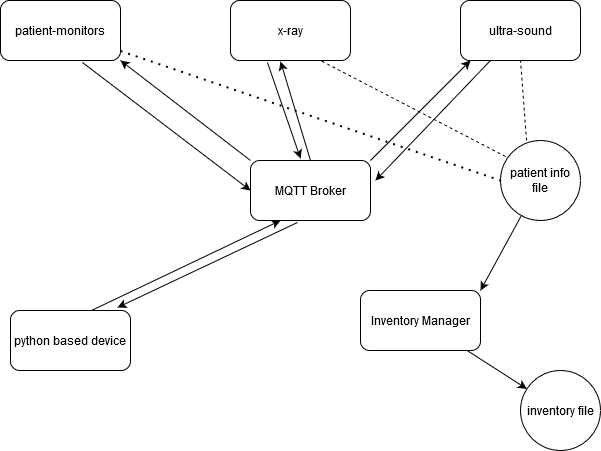

The diagram above was exported from draw.io. Its source (the exported page's mxGraphModel, read from the mxfile embedded in the PNG):
<mxGraphModel dx="1038" dy="575" grid="1" gridSize="10" guides="1" tooltips="1" connect="1" arrows="1" fold="1" page="1" pageScale="1" pageWidth="850" pageHeight="1100" math="0" shadow="0">
  <root>
    <mxCell id="0" />
    <mxCell id="1" parent="0" />
    <mxCell id="6FyEG3qtNJlRr3Kogt_g-1" value="MQTT Broker" style="rounded=1;whiteSpace=wrap;html=1;" vertex="1" parent="1">
      <mxGeometry x="400" y="200" width="120" height="60" as="geometry" />
    </mxCell>
    <mxCell id="6FyEG3qtNJlRr3Kogt_g-2" value="patient-monitors" style="rounded=1;whiteSpace=wrap;html=1;" vertex="1" parent="1">
      <mxGeometry x="150" y="40" width="120" height="60" as="geometry" />
    </mxCell>
    <mxCell id="6FyEG3qtNJlRr3Kogt_g-3" value="x-ray" style="rounded=1;whiteSpace=wrap;html=1;" vertex="1" parent="1">
      <mxGeometry x="380" y="40" width="120" height="60" as="geometry" />
    </mxCell>
    <mxCell id="6FyEG3qtNJlRr3Kogt_g-4" value="ultra-sound" style="rounded=1;whiteSpace=wrap;html=1;" vertex="1" parent="1">
      <mxGeometry x="610" y="40" width="120" height="60" as="geometry" />
    </mxCell>
    <mxCell id="6FyEG3qtNJlRr3Kogt_g-5" value="python based device" style="rounded=1;whiteSpace=wrap;html=1;" vertex="1" parent="1">
      <mxGeometry x="160" y="350" width="120" height="60" as="geometry" />
    </mxCell>
    <mxCell id="6FyEG3qtNJlRr3Kogt_g-6" value="Inventory Manager" style="rounded=1;whiteSpace=wrap;html=1;" vertex="1" parent="1">
      <mxGeometry x="510" y="330" width="120" height="60" as="geometry" />
    </mxCell>
    <mxCell id="6FyEG3qtNJlRr3Kogt_g-8" value="patient info file" style="ellipse;whiteSpace=wrap;html=1;aspect=fixed;" vertex="1" parent="1">
      <mxGeometry x="650" y="180" width="80" height="80" as="geometry" />
    </mxCell>
    <mxCell id="6FyEG3qtNJlRr3Kogt_g-9" value="inventory file" style="ellipse;whiteSpace=wrap;html=1;aspect=fixed;" vertex="1" parent="1">
      <mxGeometry x="670" y="410" width="80" height="80" as="geometry" />
    </mxCell>
    <mxCell id="6FyEG3qtNJlRr3Kogt_g-11" value="" style="endArrow=classic;html=1;entryX=0;entryY=0.5;entryDx=0;entryDy=0;exitX=0.683;exitY=1.033;exitDx=0;exitDy=0;exitPerimeter=0;" edge="1" parent="1" source="6FyEG3qtNJlRr3Kogt_g-2" target="6FyEG3qtNJlRr3Kogt_g-1">
      <mxGeometry width="50" height="50" relative="1" as="geometry">
        <mxPoint x="250" y="220" as="sourcePoint" />
        <mxPoint x="300" y="170" as="targetPoint" />
      </mxGeometry>
    </mxCell>
    <mxCell id="6FyEG3qtNJlRr3Kogt_g-12" value="" style="endArrow=classic;html=1;entryX=1;entryY=1;entryDx=0;entryDy=0;exitX=0;exitY=0;exitDx=0;exitDy=0;" edge="1" parent="1" source="6FyEG3qtNJlRr3Kogt_g-1" target="6FyEG3qtNJlRr3Kogt_g-2">
      <mxGeometry width="50" height="50" relative="1" as="geometry">
        <mxPoint x="330" y="160" as="sourcePoint" />
        <mxPoint x="380" y="110" as="targetPoint" />
      </mxGeometry>
    </mxCell>
    <mxCell id="6FyEG3qtNJlRr3Kogt_g-13" value="" style="endArrow=classic;html=1;entryX=0.417;entryY=-0.033;entryDx=0;entryDy=0;entryPerimeter=0;exitX=0.308;exitY=1.033;exitDx=0;exitDy=0;exitPerimeter=0;" edge="1" parent="1" source="6FyEG3qtNJlRr3Kogt_g-3" target="6FyEG3qtNJlRr3Kogt_g-1">
      <mxGeometry width="50" height="50" relative="1" as="geometry">
        <mxPoint x="410" y="170" as="sourcePoint" />
        <mxPoint x="460" y="120" as="targetPoint" />
      </mxGeometry>
    </mxCell>
    <mxCell id="6FyEG3qtNJlRr3Kogt_g-14" value="" style="endArrow=classic;html=1;entryX=0.417;entryY=1.017;entryDx=0;entryDy=0;entryPerimeter=0;exitX=0.5;exitY=0;exitDx=0;exitDy=0;" edge="1" parent="1" source="6FyEG3qtNJlRr3Kogt_g-1" target="6FyEG3qtNJlRr3Kogt_g-3">
      <mxGeometry width="50" height="50" relative="1" as="geometry">
        <mxPoint x="440" y="170" as="sourcePoint" />
        <mxPoint x="490" y="120" as="targetPoint" />
      </mxGeometry>
    </mxCell>
    <mxCell id="6FyEG3qtNJlRr3Kogt_g-15" value="" style="endArrow=classic;html=1;entryX=0.083;entryY=1;entryDx=0;entryDy=0;entryPerimeter=0;exitX=1;exitY=0;exitDx=0;exitDy=0;" edge="1" parent="1" source="6FyEG3qtNJlRr3Kogt_g-1" target="6FyEG3qtNJlRr3Kogt_g-4">
      <mxGeometry width="50" height="50" relative="1" as="geometry">
        <mxPoint x="502" y="210" as="sourcePoint" />
        <mxPoint x="590" y="140" as="targetPoint" />
      </mxGeometry>
    </mxCell>
    <mxCell id="6FyEG3qtNJlRr3Kogt_g-16" value="" style="endArrow=classic;html=1;exitX=0.25;exitY=1;exitDx=0;exitDy=0;" edge="1" parent="1" source="6FyEG3qtNJlRr3Kogt_g-4">
      <mxGeometry width="50" height="50" relative="1" as="geometry">
        <mxPoint x="570" y="220" as="sourcePoint" />
        <mxPoint x="525" y="220" as="targetPoint" />
      </mxGeometry>
    </mxCell>
    <mxCell id="6FyEG3qtNJlRr3Kogt_g-18" value="" style="endArrow=classic;html=1;entryX=0.25;entryY=1;entryDx=0;entryDy=0;exitX=0.675;exitY=0;exitDx=0;exitDy=0;exitPerimeter=0;" edge="1" parent="1" source="6FyEG3qtNJlRr3Kogt_g-5" target="6FyEG3qtNJlRr3Kogt_g-1">
      <mxGeometry width="50" height="50" relative="1" as="geometry">
        <mxPoint x="350" y="310" as="sourcePoint" />
        <mxPoint x="400" y="260" as="targetPoint" />
      </mxGeometry>
    </mxCell>
    <mxCell id="6FyEG3qtNJlRr3Kogt_g-19" value="" style="endArrow=classic;html=1;entryX=0.892;entryY=-0.05;entryDx=0;entryDy=0;entryPerimeter=0;exitX=0.392;exitY=1.033;exitDx=0;exitDy=0;exitPerimeter=0;" edge="1" parent="1" source="6FyEG3qtNJlRr3Kogt_g-1" target="6FyEG3qtNJlRr3Kogt_g-5">
      <mxGeometry width="50" height="50" relative="1" as="geometry">
        <mxPoint x="400" y="320" as="sourcePoint" />
        <mxPoint x="450" y="270" as="targetPoint" />
      </mxGeometry>
    </mxCell>
    <mxCell id="6FyEG3qtNJlRr3Kogt_g-21" value="" style="endArrow=none;dashed=1;html=1;dashPattern=1 3;strokeWidth=2;entryX=0;entryY=0.5;entryDx=0;entryDy=0;" edge="1" parent="1" source="6FyEG3qtNJlRr3Kogt_g-2" target="6FyEG3qtNJlRr3Kogt_g-8">
      <mxGeometry width="50" height="50" relative="1" as="geometry">
        <mxPoint x="580" y="260" as="sourcePoint" />
        <mxPoint x="630" y="210" as="targetPoint" />
      </mxGeometry>
    </mxCell>
    <mxCell id="6FyEG3qtNJlRr3Kogt_g-22" value="" style="endArrow=none;dashed=1;html=1;entryX=0.75;entryY=1;entryDx=0;entryDy=0;exitX=0.063;exitY=0.2;exitDx=0;exitDy=0;exitPerimeter=0;" edge="1" parent="1" source="6FyEG3qtNJlRr3Kogt_g-8" target="6FyEG3qtNJlRr3Kogt_g-3">
      <mxGeometry width="50" height="50" relative="1" as="geometry">
        <mxPoint x="640" y="200" as="sourcePoint" />
        <mxPoint x="690" y="150" as="targetPoint" />
      </mxGeometry>
    </mxCell>
    <mxCell id="6FyEG3qtNJlRr3Kogt_g-23" value="" style="endArrow=none;dashed=1;html=1;entryX=0.5;entryY=1;entryDx=0;entryDy=0;exitX=0.325;exitY=0;exitDx=0;exitDy=0;exitPerimeter=0;" edge="1" parent="1" source="6FyEG3qtNJlRr3Kogt_g-8" target="6FyEG3qtNJlRr3Kogt_g-4">
      <mxGeometry width="50" height="50" relative="1" as="geometry">
        <mxPoint x="550" y="280" as="sourcePoint" />
        <mxPoint x="600" y="230" as="targetPoint" />
      </mxGeometry>
    </mxCell>
    <mxCell id="6FyEG3qtNJlRr3Kogt_g-25" value="" style="endArrow=classic;html=1;entryX=1;entryY=0;entryDx=0;entryDy=0;" edge="1" parent="1" source="6FyEG3qtNJlRr3Kogt_g-8" target="6FyEG3qtNJlRr3Kogt_g-6">
      <mxGeometry width="50" height="50" relative="1" as="geometry">
        <mxPoint x="640" y="320" as="sourcePoint" />
        <mxPoint x="690" y="270" as="targetPoint" />
      </mxGeometry>
    </mxCell>
    <mxCell id="6FyEG3qtNJlRr3Kogt_g-26" value="" style="endArrow=classic;html=1;" edge="1" parent="1" source="6FyEG3qtNJlRr3Kogt_g-6" target="6FyEG3qtNJlRr3Kogt_g-9">
      <mxGeometry width="50" height="50" relative="1" as="geometry">
        <mxPoint x="610" y="430" as="sourcePoint" />
        <mxPoint x="660" y="380" as="targetPoint" />
      </mxGeometry>
    </mxCell>
  </root>
</mxGraphModel>